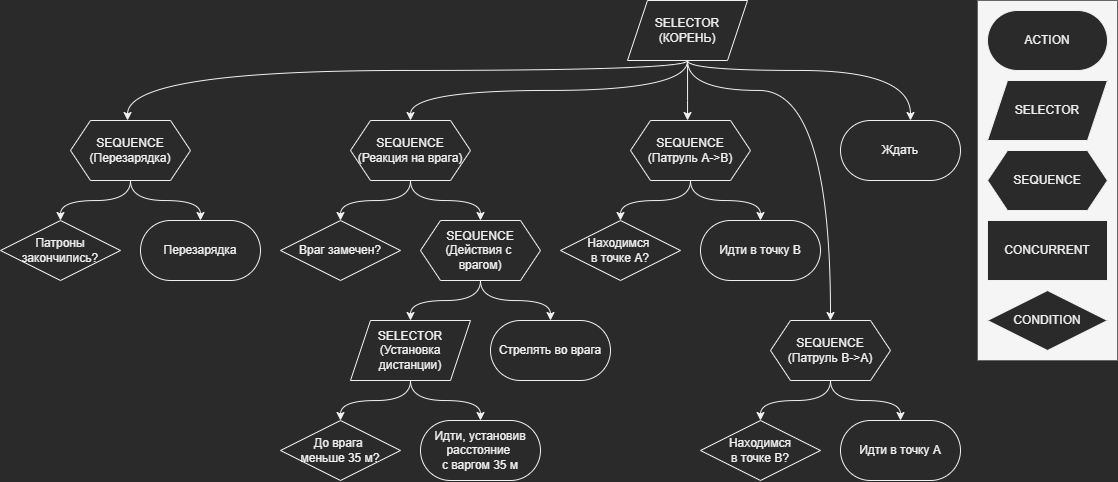

The diagram above was exported from draw.io. Its source (the exported page's mxGraphModel, read from the mxfile embedded in the PNG):
<mxGraphModel dx="2220" dy="731" grid="1" gridSize="10" guides="1" tooltips="1" connect="1" arrows="1" fold="1" page="1" pageScale="1" pageWidth="827" pageHeight="1169" math="0" shadow="0">
  <root>
    <mxCell id="0" />
    <mxCell id="1" parent="0" />
    <mxCell id="SaCOfCyEksy2Bk5aGYz1-8" value="" style="rounded=0;whiteSpace=wrap;html=1;fillColor=#f5f5f5;fontColor=#333333;strokeColor=#666666;" vertex="1" parent="1">
      <mxGeometry x="687" width="140" height="360" as="geometry" />
    </mxCell>
    <mxCell id="SaCOfCyEksy2Bk5aGYz1-18" style="edgeStyle=orthogonalEdgeStyle;shape=connector;curved=1;rounded=0;orthogonalLoop=1;jettySize=auto;html=1;labelBackgroundColor=default;fontFamily=Helvetica;fontSize=11;fontColor=default;endArrow=classic;strokeColor=default;" edge="1" parent="1" source="7QbWXUbKK2bcXxMKYtW4-1" target="SaCOfCyEksy2Bk5aGYz1-13">
      <mxGeometry relative="1" as="geometry">
        <Array as="points">
          <mxPoint x="397" y="70" />
          <mxPoint x="-163" y="70" />
        </Array>
      </mxGeometry>
    </mxCell>
    <mxCell id="SaCOfCyEksy2Bk5aGYz1-24" style="edgeStyle=orthogonalEdgeStyle;shape=connector;curved=1;rounded=0;orthogonalLoop=1;jettySize=auto;html=1;labelBackgroundColor=default;fontFamily=Helvetica;fontSize=11;fontColor=default;endArrow=classic;strokeColor=default;" edge="1" parent="1" source="7QbWXUbKK2bcXxMKYtW4-1" target="SaCOfCyEksy2Bk5aGYz1-22">
      <mxGeometry relative="1" as="geometry">
        <mxPoint x="647" y="130" as="targetPoint" />
        <Array as="points">
          <mxPoint x="397" y="100" />
          <mxPoint x="397" y="100" />
        </Array>
      </mxGeometry>
    </mxCell>
    <mxCell id="SaCOfCyEksy2Bk5aGYz1-32" style="edgeStyle=orthogonalEdgeStyle;shape=connector;curved=1;rounded=0;orthogonalLoop=1;jettySize=auto;html=1;labelBackgroundColor=default;fontFamily=Helvetica;fontSize=11;fontColor=default;endArrow=classic;strokeColor=default;entryX=0.5;entryY=0;entryDx=0;entryDy=0;" edge="1" parent="1" source="7QbWXUbKK2bcXxMKYtW4-1" target="SaCOfCyEksy2Bk5aGYz1-30">
      <mxGeometry relative="1" as="geometry">
        <mxPoint x="590" y="280" as="targetPoint" />
        <Array as="points">
          <mxPoint x="397" y="90" />
          <mxPoint x="540" y="90" />
        </Array>
      </mxGeometry>
    </mxCell>
    <mxCell id="SaCOfCyEksy2Bk5aGYz1-54" style="edgeStyle=orthogonalEdgeStyle;shape=connector;curved=1;rounded=0;orthogonalLoop=1;jettySize=auto;html=1;labelBackgroundColor=default;fontFamily=Helvetica;fontSize=11;fontColor=default;endArrow=classic;strokeColor=default;" edge="1" parent="1" source="7QbWXUbKK2bcXxMKYtW4-1" target="SaCOfCyEksy2Bk5aGYz1-36">
      <mxGeometry relative="1" as="geometry">
        <Array as="points">
          <mxPoint x="397" y="90" />
          <mxPoint x="120" y="90" />
        </Array>
      </mxGeometry>
    </mxCell>
    <mxCell id="SaCOfCyEksy2Bk5aGYz1-75" style="edgeStyle=orthogonalEdgeStyle;shape=connector;curved=1;rounded=0;orthogonalLoop=1;jettySize=auto;html=1;labelBackgroundColor=default;fontFamily=Helvetica;fontSize=11;fontColor=default;endArrow=classic;strokeColor=default;" edge="1" parent="1" source="7QbWXUbKK2bcXxMKYtW4-1" target="SaCOfCyEksy2Bk5aGYz1-74">
      <mxGeometry relative="1" as="geometry">
        <Array as="points">
          <mxPoint x="397" y="70" />
          <mxPoint x="620" y="70" />
        </Array>
      </mxGeometry>
    </mxCell>
    <mxCell id="7QbWXUbKK2bcXxMKYtW4-1" value="SELECTOR&lt;br&gt;(КОРЕНЬ)" style="shape=parallelogram;perimeter=parallelogramPerimeter;whiteSpace=wrap;html=1;fixedSize=1;" parent="1" vertex="1">
      <mxGeometry x="337" width="120" height="60" as="geometry" />
    </mxCell>
    <mxCell id="SaCOfCyEksy2Bk5aGYz1-2" value="SELECTOR" style="shape=parallelogram;perimeter=parallelogramPerimeter;whiteSpace=wrap;html=1;fixedSize=1;" vertex="1" parent="1">
      <mxGeometry x="697" y="80" width="120" height="60" as="geometry" />
    </mxCell>
    <mxCell id="SaCOfCyEksy2Bk5aGYz1-3" value="ACTION" style="rounded=1;whiteSpace=wrap;html=1;arcSize=50;" vertex="1" parent="1">
      <mxGeometry x="697" y="10" width="120" height="60" as="geometry" />
    </mxCell>
    <mxCell id="SaCOfCyEksy2Bk5aGYz1-4" value="SEQUENCE" style="shape=hexagon;perimeter=hexagonPerimeter2;whiteSpace=wrap;html=1;fixedSize=1;" vertex="1" parent="1">
      <mxGeometry x="697" y="150" width="120" height="60" as="geometry" />
    </mxCell>
    <mxCell id="SaCOfCyEksy2Bk5aGYz1-5" value="CONCURRENT" style="rounded=0;whiteSpace=wrap;html=1;" vertex="1" parent="1">
      <mxGeometry x="697" y="220" width="120" height="60" as="geometry" />
    </mxCell>
    <mxCell id="SaCOfCyEksy2Bk5aGYz1-6" value="CONDITION" style="rhombus;whiteSpace=wrap;html=1;" vertex="1" parent="1">
      <mxGeometry x="697" y="290" width="120" height="60" as="geometry" />
    </mxCell>
    <mxCell id="SaCOfCyEksy2Bk5aGYz1-9" value="Перезарядка" style="rounded=1;whiteSpace=wrap;html=1;arcSize=50;" vertex="1" parent="1">
      <mxGeometry x="-150" y="220" width="120" height="60" as="geometry" />
    </mxCell>
    <mxCell id="SaCOfCyEksy2Bk5aGYz1-16" style="orthogonalLoop=1;jettySize=auto;html=1;rounded=0;edgeStyle=orthogonalEdgeStyle;curved=1;" edge="1" parent="1" source="SaCOfCyEksy2Bk5aGYz1-13" target="SaCOfCyEksy2Bk5aGYz1-14">
      <mxGeometry relative="1" as="geometry">
        <mxPoint x="-250" y="170" as="targetPoint" />
        <Array as="points">
          <mxPoint x="-160" y="200" />
          <mxPoint x="-230" y="200" />
        </Array>
      </mxGeometry>
    </mxCell>
    <mxCell id="SaCOfCyEksy2Bk5aGYz1-17" style="edgeStyle=orthogonalEdgeStyle;shape=connector;curved=1;rounded=0;orthogonalLoop=1;jettySize=auto;html=1;labelBackgroundColor=default;fontFamily=Helvetica;fontSize=11;fontColor=default;endArrow=classic;strokeColor=default;" edge="1" parent="1" source="SaCOfCyEksy2Bk5aGYz1-13" target="SaCOfCyEksy2Bk5aGYz1-9">
      <mxGeometry relative="1" as="geometry" />
    </mxCell>
    <mxCell id="SaCOfCyEksy2Bk5aGYz1-13" value="SEQUENCE&lt;br&gt;(Перезарядка)" style="shape=hexagon;perimeter=hexagonPerimeter2;whiteSpace=wrap;html=1;fixedSize=1;" vertex="1" parent="1">
      <mxGeometry x="-220" y="120" width="120" height="60" as="geometry" />
    </mxCell>
    <mxCell id="SaCOfCyEksy2Bk5aGYz1-14" value="Патроны закончились?" style="rhombus;whiteSpace=wrap;html=1;" vertex="1" parent="1">
      <mxGeometry x="-290" y="220" width="120" height="60" as="geometry" />
    </mxCell>
    <mxCell id="SaCOfCyEksy2Bk5aGYz1-19" value="Идти в точку В" style="rounded=1;whiteSpace=wrap;html=1;arcSize=50;" vertex="1" parent="1">
      <mxGeometry x="410" y="220" width="120" height="60" as="geometry" />
    </mxCell>
    <mxCell id="SaCOfCyEksy2Bk5aGYz1-20" style="orthogonalLoop=1;jettySize=auto;html=1;rounded=0;edgeStyle=orthogonalEdgeStyle;curved=1;" edge="1" parent="1" source="SaCOfCyEksy2Bk5aGYz1-22" target="SaCOfCyEksy2Bk5aGYz1-23">
      <mxGeometry relative="1" as="geometry">
        <mxPoint x="290" y="200" as="targetPoint" />
      </mxGeometry>
    </mxCell>
    <mxCell id="SaCOfCyEksy2Bk5aGYz1-21" style="edgeStyle=orthogonalEdgeStyle;shape=connector;curved=1;rounded=0;orthogonalLoop=1;jettySize=auto;html=1;labelBackgroundColor=default;fontFamily=Helvetica;fontSize=11;fontColor=default;endArrow=classic;strokeColor=default;" edge="1" parent="1" source="SaCOfCyEksy2Bk5aGYz1-22" target="SaCOfCyEksy2Bk5aGYz1-19">
      <mxGeometry relative="1" as="geometry" />
    </mxCell>
    <mxCell id="SaCOfCyEksy2Bk5aGYz1-22" value="SEQUENCE&lt;br&gt;(Патруль А-&amp;gt;B)" style="shape=hexagon;perimeter=hexagonPerimeter2;whiteSpace=wrap;html=1;fixedSize=1;" vertex="1" parent="1">
      <mxGeometry x="340" y="120" width="120" height="60" as="geometry" />
    </mxCell>
    <mxCell id="SaCOfCyEksy2Bk5aGYz1-23" value="Находимся &lt;br&gt;в точке А?" style="rhombus;whiteSpace=wrap;html=1;" vertex="1" parent="1">
      <mxGeometry x="270" y="220" width="120" height="60" as="geometry" />
    </mxCell>
    <mxCell id="SaCOfCyEksy2Bk5aGYz1-27" value="Идти в точку A" style="rounded=1;whiteSpace=wrap;html=1;arcSize=50;" vertex="1" parent="1">
      <mxGeometry x="550" y="420" width="120" height="60" as="geometry" />
    </mxCell>
    <mxCell id="SaCOfCyEksy2Bk5aGYz1-28" style="orthogonalLoop=1;jettySize=auto;html=1;rounded=0;edgeStyle=orthogonalEdgeStyle;curved=1;" edge="1" parent="1" source="SaCOfCyEksy2Bk5aGYz1-30" target="SaCOfCyEksy2Bk5aGYz1-31">
      <mxGeometry relative="1" as="geometry">
        <mxPoint x="440" y="400" as="targetPoint" />
      </mxGeometry>
    </mxCell>
    <mxCell id="SaCOfCyEksy2Bk5aGYz1-29" style="edgeStyle=orthogonalEdgeStyle;shape=connector;curved=1;rounded=0;orthogonalLoop=1;jettySize=auto;html=1;labelBackgroundColor=default;fontFamily=Helvetica;fontSize=11;fontColor=default;endArrow=classic;strokeColor=default;" edge="1" parent="1" source="SaCOfCyEksy2Bk5aGYz1-30" target="SaCOfCyEksy2Bk5aGYz1-27">
      <mxGeometry relative="1" as="geometry" />
    </mxCell>
    <mxCell id="SaCOfCyEksy2Bk5aGYz1-30" value="SEQUENCE&lt;br&gt;(Патруль B-&amp;gt;A)" style="shape=hexagon;perimeter=hexagonPerimeter2;whiteSpace=wrap;html=1;fixedSize=1;" vertex="1" parent="1">
      <mxGeometry x="480" y="320" width="120" height="60" as="geometry" />
    </mxCell>
    <mxCell id="SaCOfCyEksy2Bk5aGYz1-31" value="Находимся&lt;br&gt;в точке В?" style="rhombus;whiteSpace=wrap;html=1;" vertex="1" parent="1">
      <mxGeometry x="410" y="420" width="120" height="60" as="geometry" />
    </mxCell>
    <mxCell id="SaCOfCyEksy2Bk5aGYz1-34" style="orthogonalLoop=1;jettySize=auto;html=1;rounded=0;edgeStyle=orthogonalEdgeStyle;curved=1;" edge="1" parent="1" source="SaCOfCyEksy2Bk5aGYz1-36" target="SaCOfCyEksy2Bk5aGYz1-37">
      <mxGeometry relative="1" as="geometry">
        <mxPoint x="20" y="190" as="targetPoint" />
      </mxGeometry>
    </mxCell>
    <mxCell id="SaCOfCyEksy2Bk5aGYz1-39" style="edgeStyle=orthogonalEdgeStyle;shape=connector;curved=1;rounded=0;orthogonalLoop=1;jettySize=auto;html=1;labelBackgroundColor=default;fontFamily=Helvetica;fontSize=11;fontColor=default;endArrow=classic;strokeColor=default;" edge="1" parent="1" source="SaCOfCyEksy2Bk5aGYz1-36">
      <mxGeometry relative="1" as="geometry">
        <mxPoint x="190" y="220" as="targetPoint" />
        <Array as="points">
          <mxPoint x="120" y="200" />
          <mxPoint x="190" y="200" />
        </Array>
      </mxGeometry>
    </mxCell>
    <mxCell id="SaCOfCyEksy2Bk5aGYz1-36" value="SEQUENCE&lt;br&gt;(Реакция на врага)" style="shape=hexagon;perimeter=hexagonPerimeter2;whiteSpace=wrap;html=1;fixedSize=1;" vertex="1" parent="1">
      <mxGeometry x="60" y="120" width="120" height="60" as="geometry" />
    </mxCell>
    <mxCell id="SaCOfCyEksy2Bk5aGYz1-37" value="Враг замечен?" style="rhombus;whiteSpace=wrap;html=1;" vertex="1" parent="1">
      <mxGeometry x="-10" y="220" width="120" height="60" as="geometry" />
    </mxCell>
    <mxCell id="SaCOfCyEksy2Bk5aGYz1-40" value="Идти, установив расстояние &lt;br&gt;c варгом 35 м" style="rounded=1;whiteSpace=wrap;html=1;arcSize=50;" vertex="1" parent="1">
      <mxGeometry x="130" y="420" width="120" height="60" as="geometry" />
    </mxCell>
    <mxCell id="SaCOfCyEksy2Bk5aGYz1-69" style="edgeStyle=orthogonalEdgeStyle;shape=connector;curved=1;rounded=0;orthogonalLoop=1;jettySize=auto;html=1;labelBackgroundColor=default;fontFamily=Helvetica;fontSize=11;fontColor=default;endArrow=classic;strokeColor=default;" edge="1" parent="1" source="SaCOfCyEksy2Bk5aGYz1-43" target="SaCOfCyEksy2Bk5aGYz1-68">
      <mxGeometry relative="1" as="geometry" />
    </mxCell>
    <mxCell id="SaCOfCyEksy2Bk5aGYz1-70" style="edgeStyle=orthogonalEdgeStyle;shape=connector;curved=1;rounded=0;orthogonalLoop=1;jettySize=auto;html=1;labelBackgroundColor=default;fontFamily=Helvetica;fontSize=11;fontColor=default;endArrow=classic;strokeColor=default;" edge="1" parent="1" source="SaCOfCyEksy2Bk5aGYz1-43" target="SaCOfCyEksy2Bk5aGYz1-47">
      <mxGeometry relative="1" as="geometry" />
    </mxCell>
    <mxCell id="SaCOfCyEksy2Bk5aGYz1-43" value="SEQUENCE&lt;br&gt;(Действия с &lt;br&gt;врагом)" style="shape=hexagon;perimeter=hexagonPerimeter2;whiteSpace=wrap;html=1;fixedSize=1;" vertex="1" parent="1">
      <mxGeometry x="130" y="220" width="120" height="60" as="geometry" />
    </mxCell>
    <mxCell id="SaCOfCyEksy2Bk5aGYz1-44" value="До врага &lt;br&gt;меньше 35 м?" style="rhombus;whiteSpace=wrap;html=1;" vertex="1" parent="1">
      <mxGeometry x="-10" y="420" width="120" height="60" as="geometry" />
    </mxCell>
    <mxCell id="SaCOfCyEksy2Bk5aGYz1-47" value="Стрелять во врага" style="rounded=1;whiteSpace=wrap;html=1;arcSize=50;" vertex="1" parent="1">
      <mxGeometry x="200" y="320" width="120" height="60" as="geometry" />
    </mxCell>
    <mxCell id="SaCOfCyEksy2Bk5aGYz1-48" style="orthogonalLoop=1;jettySize=auto;html=1;rounded=0;edgeStyle=orthogonalEdgeStyle;curved=1;" edge="1" parent="1" target="SaCOfCyEksy2Bk5aGYz1-51">
      <mxGeometry relative="1" as="geometry">
        <mxPoint x="-20" y="410" as="targetPoint" />
        <mxPoint x="70" y="420" as="sourcePoint" />
      </mxGeometry>
    </mxCell>
    <mxCell id="SaCOfCyEksy2Bk5aGYz1-72" style="edgeStyle=orthogonalEdgeStyle;shape=connector;curved=1;rounded=0;orthogonalLoop=1;jettySize=auto;html=1;labelBackgroundColor=default;fontFamily=Helvetica;fontSize=11;fontColor=default;endArrow=classic;strokeColor=default;" edge="1" parent="1" source="SaCOfCyEksy2Bk5aGYz1-68" target="SaCOfCyEksy2Bk5aGYz1-44">
      <mxGeometry relative="1" as="geometry" />
    </mxCell>
    <mxCell id="SaCOfCyEksy2Bk5aGYz1-73" style="edgeStyle=orthogonalEdgeStyle;shape=connector;curved=1;rounded=0;orthogonalLoop=1;jettySize=auto;html=1;labelBackgroundColor=default;fontFamily=Helvetica;fontSize=11;fontColor=default;endArrow=classic;strokeColor=default;" edge="1" parent="1" source="SaCOfCyEksy2Bk5aGYz1-68" target="SaCOfCyEksy2Bk5aGYz1-40">
      <mxGeometry relative="1" as="geometry" />
    </mxCell>
    <mxCell id="SaCOfCyEksy2Bk5aGYz1-68" value="SELECTOR&lt;br&gt;(Установка дистанции)" style="shape=parallelogram;perimeter=parallelogramPerimeter;whiteSpace=wrap;html=1;fixedSize=1;" vertex="1" parent="1">
      <mxGeometry x="60" y="320" width="120" height="60" as="geometry" />
    </mxCell>
    <mxCell id="SaCOfCyEksy2Bk5aGYz1-74" value="Ждать" style="rounded=1;whiteSpace=wrap;html=1;arcSize=50;" vertex="1" parent="1">
      <mxGeometry x="550" y="120" width="120" height="60" as="geometry" />
    </mxCell>
  </root>
</mxGraphModel>